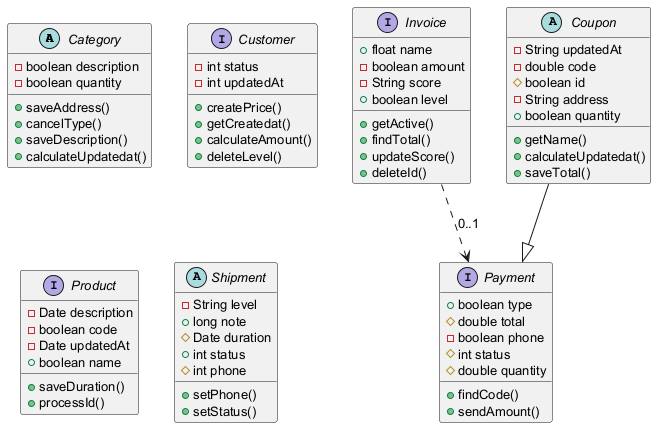

The diagram above was rendered by PlantUML. Its source (embedded in the PNG):
@startuml
skinparam defaultFontSize 13
abstract class Category {
  -boolean description
  -boolean quantity
  +saveAddress()
  +cancelType()
  +saveDescription()
  +calculateUpdatedat()
}
interface Customer {
  -int status
  -int updatedAt
  +createPrice()
  +getCreatedat()
  +calculateAmount()
  +deleteLevel()
}
interface Invoice {
  +float name
  -boolean amount
  -String score
  +boolean level
  +getActive()
  +findTotal()
  +updateScore()
  +deleteId()
}
abstract class Coupon {
  -String updatedAt
  -double code
  #boolean id
  -String address
  +boolean quantity
  +getName()
  +calculateUpdatedat()
  +saveTotal()
}
interface Product {
  -Date description
  -boolean code
  -Date updatedAt
  +boolean name
  +saveDuration()
  +processId()
}
interface Payment {
  +boolean type
  #double total
  -boolean phone
  #int status
  #double quantity
  +findCode()
  +sendAmount()
}
abstract class Shipment {
  -String level
  +long note
  #Date duration
  +int status
  #int phone
  +setPhone()
  +setStatus()
}
Coupon --|> Payment
Invoice ..> Payment : "0..1"
@enduml